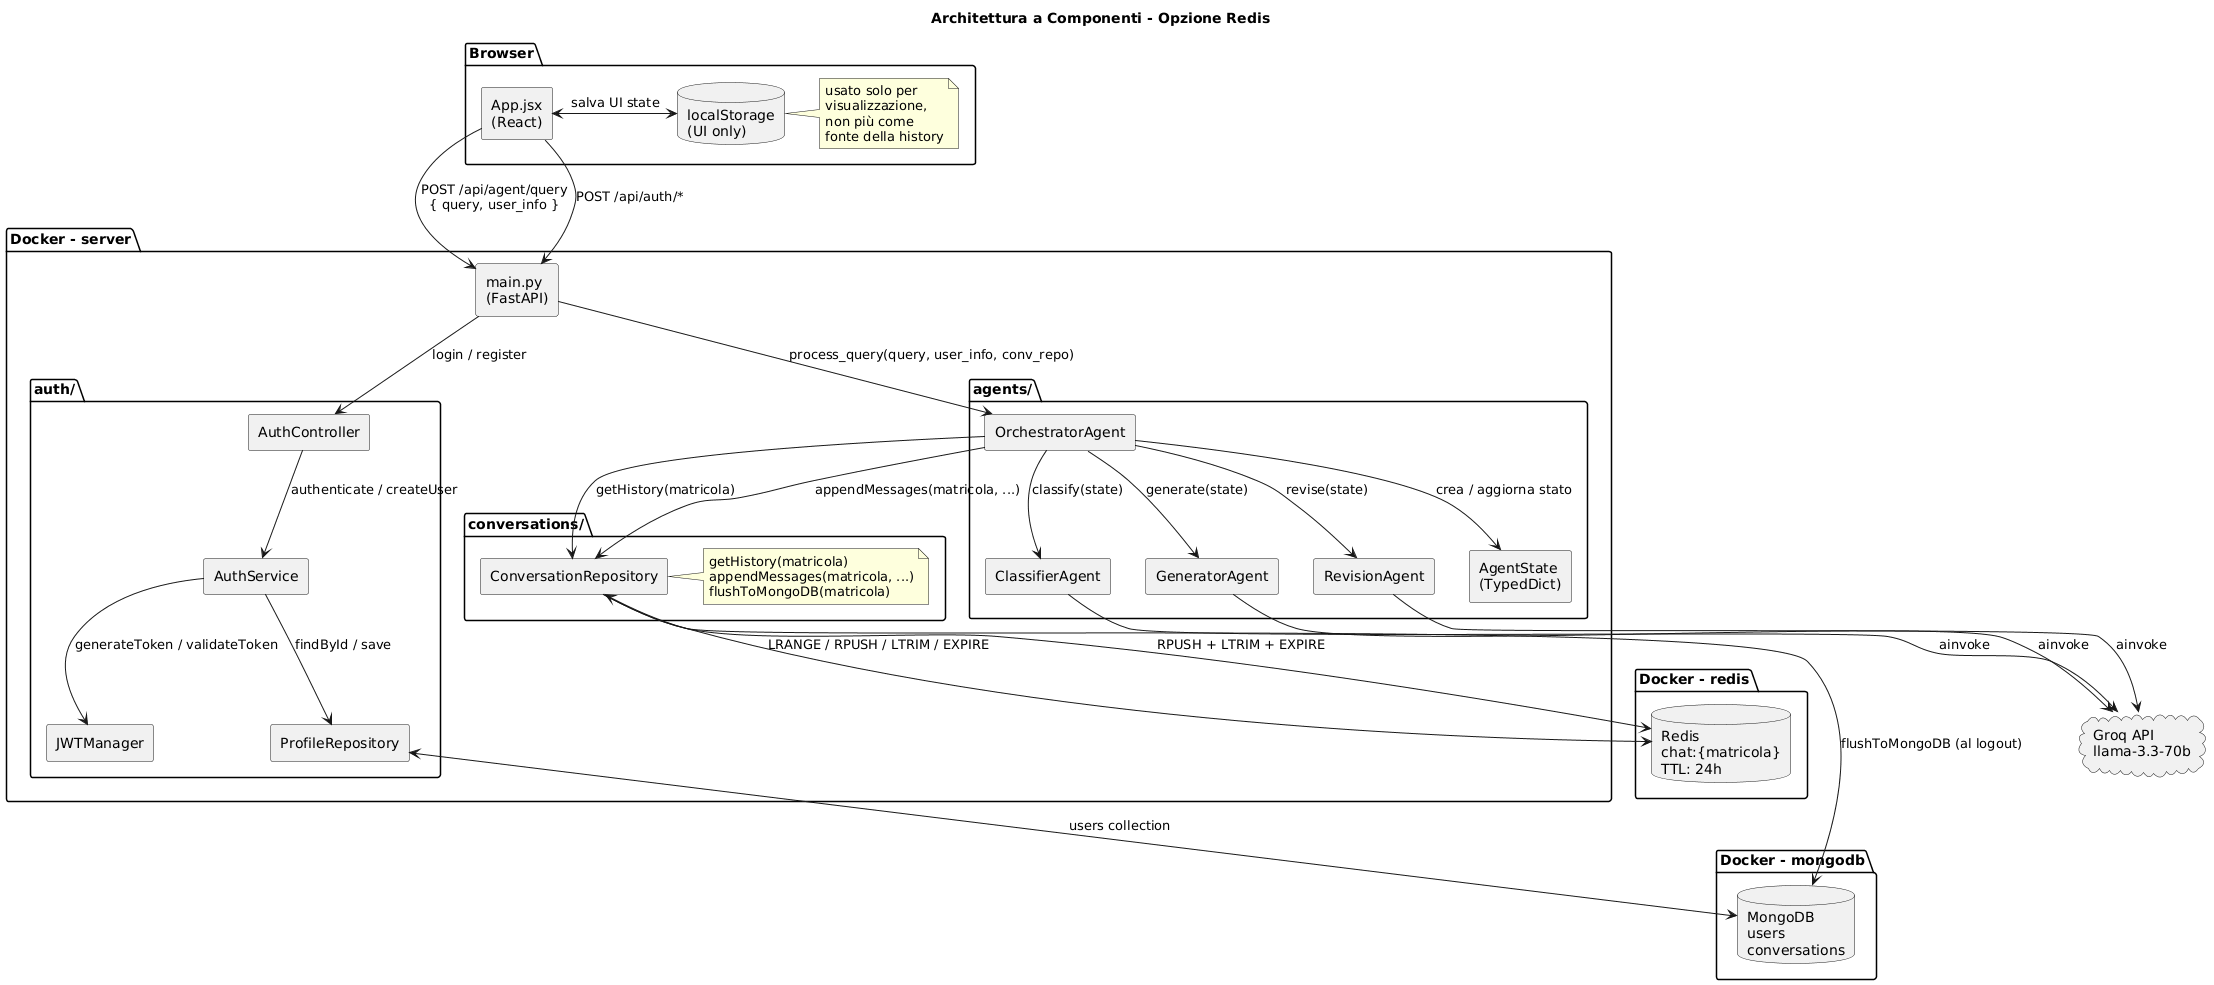

The diagram above was rendered by PlantUML. Its source (embedded in the PNG):
@startuml
title Architettura a Componenti - Opzione Redis

skinparam componentStyle rectangle

package "Browser" {
  component [App.jsx\n(React)] as FE
  database  "localStorage\n(UI only)" as LS
  note right of LS : usato solo per\nvisualizzazione,\nnon più come\nfonte della history
}

package "Docker - server" {
  component [main.py\n(FastAPI)] as API

  package "auth/" {
    component [JWTManager]        as JWT
    component [AuthController]    as AC
    component [AuthService]       as AS
    component [ProfileRepository] as PR
  }

  package "conversations/" {
    component [ConversationRepository] as CR
    note right of CR
      getHistory(matricola)
      appendMessages(matricola, ...)
      flushToMongoDB(matricola)
    end note
  }

  package "agents/" {
    component [OrchestratorAgent]  as ORC
    component [ClassifierAgent]    as CLA
    component [GeneratorAgent]     as GEN
    component [RevisionAgent]      as REV
    component [AgentState\n(TypedDict)] as AS2
  }
}

package "Docker - redis" {
  database "Redis\nchat:{matricola}\nTTL: 24h" as RDS
}

package "Docker - mongodb" {
  database "MongoDB\nusers\nconversations" as MDB
}

cloud "Groq API\nllama-3.3-70b" as GROQ

' ─── Flussi ──────────────────────────────────────────────────
FE      --> API  : POST /api/agent/query\n{ query, user_info }
FE      --> API  : POST /api/auth/*
FE      <-> LS   : salva UI state

API     --> AC   : login / register
AC      --> AS   : authenticate / createUser
AS      --> JWT  : generateToken / validateToken
AS      --> PR   : findById / save

API     --> ORC  : process_query(query, user_info, conv_repo)
ORC     --> CR   : getHistory(matricola)
CR      <--> RDS : LRANGE / RPUSH / LTRIM / EXPIRE

ORC     --> AS2  : crea / aggiorna stato
ORC     --> CLA  : classify(state)
ORC     --> GEN  : generate(state)
ORC     --> REV  : revise(state)

CLA     --> GROQ : ainvoke
GEN     --> GROQ : ainvoke
REV     --> GROQ : ainvoke

ORC     --> CR   : appendMessages(matricola, ...)
CR      --> RDS  : RPUSH + LTRIM + EXPIRE

PR      <--> MDB : users collection
CR      --> MDB  : flushToMongoDB (al logout)
@enduml